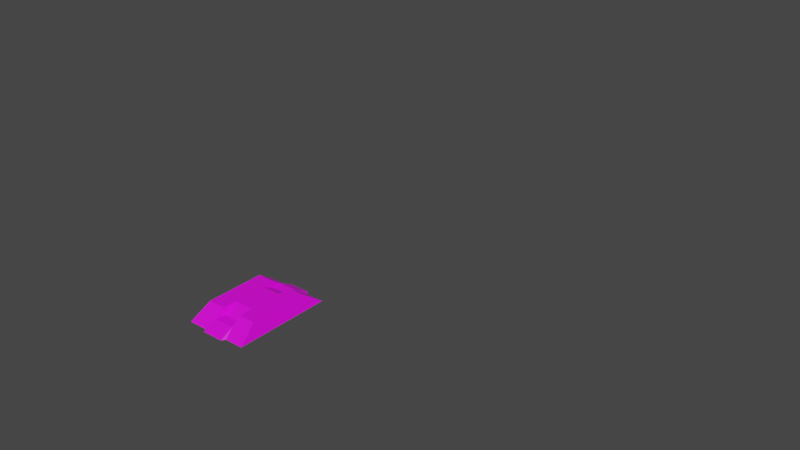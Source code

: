 # Source: BaustelleSmallFu_.blend  (saved by Blender 3.6.11; exported with 4.5.12 LTS)
import bpy
from mathutils import Matrix  # noqa: F401  (used for matrix-valued properties, if any)

bpy.ops.wm.read_factory_settings(use_empty=True)
scene = bpy.context.scene
scene.name = 'Scene'

# ---- collections
col_collection = bpy.data.collections.new('Collection'); scene.collection.children.link(col_collection)

# ---- images (referenced by path relative to the original .blend; pixels are not part of the script)
import os
ASSET_DIR = os.environ.get("B2B_ASSET_DIR", "")  # directory of the original .blend (textures are referenced by path, not embedded)
HERE = os.path.dirname(os.path.abspath(__file__))  # packed textures are extracted next to this script under _unpacked/

def load_image(name, relpath, width, height, colorspace="sRGB"):
    """Load a texture the original file referenced (path relative to the .blend, or extracted next to this script)."""
    p = next((c for c in (os.path.join(HERE, relpath), os.path.join(ASSET_DIR, relpath)) if relpath and os.path.exists(c)), "")
    if p:
        img = bpy.data.images.load(p, check_existing=True)
        img.name = name
    else:  # same state as the original file: an image datablock whose file is absent (Cycles renders it pink)
        img = bpy.data.images.new(name, width, height)
        img.source = "FILE"
        img.filepath = "//" + (relpath or name)
    img.colorspace_settings.name = colorspace
    return img
img_new_color_atlas_psd = load_image('new_color_atlas.psd', 'new_color_atlas.psd', 1024, 1024, 'sRGB')

# ---- materials (node trees are filled in below, after node groups)
mat_material_002 = bpy.data.materials.new('Material.002')
mat_material_002.use_transparent_shadow = False
mat_material_001 = bpy.data.materials.new('Material.001')
mat_material_001.use_transparent_shadow = False
mat_reflektor = bpy.data.materials.new('Reflektor')
mat_reflektor.use_transparent_shadow = False
mat_material_003 = bpy.data.materials.new('Material.003')
mat_material_003.use_transparent_shadow = False
mat_material_004 = bpy.data.materials.new('Material.004')
mat_material_004.use_transparent_shadow = False
mat_baustellelicht = bpy.data.materials.new('BaustelleLicht')
mat_baustellelicht.use_transparent_shadow = False

# ---- material node trees
mat_material_002.use_nodes = True; mat_material_002.node_tree.nodes.clear()
_N = mat_material_002.node_tree.nodes; _L = mat_material_002.node_tree.links
n0 = _N.new('ShaderNodeBsdfPrincipled'); n0.name = 'Principled BSDF'; n0.location = (10, 300)
n0.distribution = 'GGX'
n0.subsurface_method = 'RANDOM_WALK_SKIN'
n0.inputs[3].default_value = 1.45
n0.inputs[27].default_value = (0.0, 0.0, 0.0, 1.0)
n0.inputs[28].default_value = 1.0
n1 = _N.new('ShaderNodeOutputMaterial'); n1.name = 'Material Output'; n1.location = (300, 300)
n2 = _N.new('ShaderNodeTexImage'); n2.name = 'Image Texture'; n2.location = (-471, 234)
n2.image = img_new_color_atlas_psd
_L.new(n0.outputs[0], n1.inputs[0])
_L.new(n2.outputs[0], n0.inputs[0])
n1.is_active_output = True
mat_material_001.use_nodes = True; mat_material_001.node_tree.nodes.clear()
_N = mat_material_001.node_tree.nodes; _L = mat_material_001.node_tree.links
n0 = _N.new('ShaderNodeBsdfPrincipled'); n0.name = 'Principled BSDF'; n0.location = (10, 300)
n0.distribution = 'GGX'
n0.subsurface_method = 'RANDOM_WALK_SKIN'
n0.inputs[3].default_value = 1.45
n0.inputs[27].default_value = (0.0, 0.0, 0.0, 1.0)
n0.inputs[28].default_value = 1.0
n1 = _N.new('ShaderNodeOutputMaterial'); n1.name = 'Material Output'; n1.location = (300, 300)
n2 = _N.new('ShaderNodeTexImage'); n2.name = 'Image Texture'; n2.location = (-300, 202)
n2.image = img_new_color_atlas_psd
_L.new(n0.outputs[0], n1.inputs[0])
_L.new(n2.outputs[0], n0.inputs[0])
n1.is_active_output = True
mat_reflektor.use_nodes = True; mat_reflektor.node_tree.nodes.clear()
_N = mat_reflektor.node_tree.nodes; _L = mat_reflektor.node_tree.links
n0 = _N.new('ShaderNodeBsdfPrincipled'); n0.name = 'Principled BSDF'; n0.location = (10, 300)
n0.distribution = 'GGX'
n0.subsurface_method = 'RANDOM_WALK_SKIN'
n0.inputs[3].default_value = 1.45
n0.inputs[27].default_value = (0.0, 0.0, 0.0, 1.0)
n0.inputs[28].default_value = 1.0
n1 = _N.new('ShaderNodeOutputMaterial'); n1.name = 'Material Output'; n1.location = (300, 300)
_L.new(n0.outputs[0], n1.inputs[0])
n1.is_active_output = True
mat_material_003.use_nodes = True; mat_material_003.node_tree.nodes.clear()
_N = mat_material_003.node_tree.nodes; _L = mat_material_003.node_tree.links
n0 = _N.new('ShaderNodeBsdfPrincipled'); n0.name = 'Principled BSDF'; n0.location = (10, 300)
n0.distribution = 'GGX'
n0.subsurface_method = 'RANDOM_WALK_SKIN'
n0.inputs[3].default_value = 1.45
n0.inputs[27].default_value = (0.0, 0.0, 0.0, 1.0)
n0.inputs[28].default_value = 1.0
n1 = _N.new('ShaderNodeOutputMaterial'); n1.name = 'Material Output'; n1.location = (300, 300)
n2 = _N.new('ShaderNodeTexImage'); n2.name = 'Image Texture'; n2.location = (-429, 253)
n2.image = img_new_color_atlas_psd
_L.new(n0.outputs[0], n1.inputs[0])
_L.new(n2.outputs[0], n0.inputs[0])
n1.is_active_output = True
mat_material_004.use_nodes = True; mat_material_004.node_tree.nodes.clear()
_N = mat_material_004.node_tree.nodes; _L = mat_material_004.node_tree.links
n0 = _N.new('ShaderNodeBsdfPrincipled'); n0.name = 'Principled BSDF'; n0.location = (10, 300)
n0.distribution = 'GGX'
n0.subsurface_method = 'RANDOM_WALK_SKIN'
n0.inputs[3].default_value = 1.45
n0.inputs[27].default_value = (0.0, 0.0, 0.0, 1.0)
n0.inputs[28].default_value = 1.0
n1 = _N.new('ShaderNodeOutputMaterial'); n1.name = 'Material Output'; n1.location = (300, 300)
n2 = _N.new('ShaderNodeTexImage'); n2.name = 'Image Texture'; n2.location = (-367, 310)
n2.image = img_new_color_atlas_psd
_L.new(n0.outputs[0], n1.inputs[0])
_L.new(n2.outputs[0], n0.inputs[0])
n1.is_active_output = True
mat_baustellelicht.use_nodes = True; mat_baustellelicht.node_tree.nodes.clear()
_N = mat_baustellelicht.node_tree.nodes; _L = mat_baustellelicht.node_tree.links
n0 = _N.new('ShaderNodeBsdfPrincipled'); n0.name = 'Principled BSDF'; n0.location = (10, 300)
n0.distribution = 'GGX'
n0.subsurface_method = 'RANDOM_WALK_SKIN'
n0.inputs[0].default_value = (1.0, 0.1591, 0.002149, 1.0)
n0.inputs[3].default_value = 1.45
n0.inputs[27].default_value = (0.0, 0.0, 0.0, 1.0)
n0.inputs[28].default_value = 1.0
n1 = _N.new('ShaderNodeOutputMaterial'); n1.name = 'Material Output'; n1.location = (300, 300)
_L.new(n0.outputs[0], n1.inputs[0])
n1.is_active_output = True

# ---- world
world_world = bpy.data.worlds.new('World'); scene.world = world_world
world_world.use_nodes = True; world_world.node_tree.nodes.clear()
_N = world_world.node_tree.nodes; _L = world_world.node_tree.links
n0 = _N.new('ShaderNodeOutputWorld'); n0.name = 'World Output'; n0.location = (300, 300)
n1 = _N.new('ShaderNodeBackground'); n1.name = 'Background'; n1.location = (10, 300)
n1.inputs[0].default_value = (0.05088, 0.05088, 0.05088, 1.0)
_L.new(n1.outputs[0], n0.inputs[0])
n0.is_active_output = True
world_world.color = (0.05088, 0.05088, 0.05088)
world_world.use_sun_shadow = False
world_world.sun_shadow_jitter_overblur = 0.0

# ---- meshes
me_cube_002 = bpy.data.meshes.new('Cube.002')
me_cube_002.from_pydata([(-0.1959, 0.3029, -0.01479), (-0.1684, 0.1835, 0.0703), (-0.1959, -0.3029, -0.01479), (-0.1684, -0.1835, 0.0703), (0.1959, 0.3029, -0.01479), (0.1684, 0.1835, 0.0703), (0.1959, -0.3029, -0.01479), (0.1684, -0.1835, 0.0703), (0.06529, -0.3257, -0.01479), (-0.06529, -0.3257, -0.01479), (-0.05612, -0.1835, 0.02775), (0.05612, -0.1835, 0.02775), (-0.06529, 0.3257, -0.01479), (0.06529, 0.3257, -0.01479), (0.05612, 0.1835, 0.02775), (-0.05612, 0.1835, 0.02775), (-0.1821, 0.2432, 0.02776), (-0.1821, -0.2432, 0.02776), (0.1821, -0.2432, 0.02776), (0.1821, 0.2432, 0.02776), (0.06713, 0.2432, 0.02776), (-0.06682, 0.2432, 0.02776), (-0.06682, -0.2432, 0.02776), (0.06713, -0.2432, 0.02776), (-0.1959, 0.005991, -0.01479), (-0.1684, 0.003629, 0.0703), (0.1959, 0.005991, -0.01479), (0.1684, 0.003629, 0.0703), (0.06206, -0.09733, 0.0703), (0.06206, 0.1046, 0.0703), (-0.06177, -0.09733, 0.0703), (-0.06177, 0.1046, 0.0703), (0.1821, 0.00481, 0.02776), (-0.1821, 0.00481, 0.02776), (0.068, -0.1835, 0.0703), (0.0791, 0.3029, -0.01479), (0.0791, -0.3029, -0.01479), (0.068, 0.1835, 0.0703), (-0.07843, -0.3029, -0.01479), (-0.06742, 0.1835, 0.0703), (-0.06742, -0.1835, 0.0703), (-0.07843, 0.3029, -0.01479)], [], [(33, 17, 3, 25), (23, 18, 7, 34), (32, 19, 5, 27), (21, 16, 1, 39), (41, 12, 13, 35), (31, 39, 1, 25), (29, 37, 14), (29, 14, 15, 31), (20, 14, 37), (20, 21, 15, 14), (22, 10, 40), (22, 23, 11, 10), (9, 8, 23, 22), (38, 9, 22), (13, 12, 21, 20), (35, 13, 20), (41, 0, 16, 21), (26, 4, 19, 32), (36, 6, 18, 23), (24, 2, 17, 33), (0, 24, 33, 16), (6, 26, 32, 18), (11, 28, 30, 10), (28, 29, 31, 30), (34, 28, 11), (40, 30, 25, 3), (30, 31, 25), (36, 8, 9, 38), (18, 32, 27, 7), (16, 33, 25, 1), (27, 29, 28), (7, 27, 28, 34), (8, 36, 23), (4, 35, 20, 19), (19, 20, 37, 5), (27, 5, 37, 29), (23, 34, 11), (10, 30, 40), (2, 24, 26, 6), (12, 41, 21), (2, 38, 22, 17), (17, 22, 40, 3), (4, 26, 24, 0), (31, 15, 39), (21, 39, 15)])
_uv = me_cube_002.uv_layers.new(name='UVMap')
_uv.uv.foreach_set('vector', [0.4372, 0.1904, 0.4372, 0.1898, 0.436, 0.1898, 0.436, 0.1904, 0.4372, 0.1882, 0.4372, 0.1875, 0.436, 0.1875, 0.436, 0.1882, 0.4372, 0.1857, 0.4372, 0.1852, 0.436, 0.1852, 0.436, 0.1857, 0.4372, 0.1836, 0.4372, 0.1829, 0.436, 0.1829, 0.436, 0.1836, 0.4383, 0.1836, 0.4383, 0.1837, 0.4383, 0.1845, 0.4383, 0.1846, 0.4344, 0.1857, 0.4344, 0.1852, 0.4337, 0.1852, 0.4337, 0.1857, 0.4352, 0.1857, 0.4353, 0.1852, 0.4352, 0.1852, 0.4352, 0.1857, 0.4352, 0.1852, 0.4345, 0.1852, 0.4345, 0.1857, 0.4372, 0.1846, 0.436, 0.1845, 0.436, 0.1846, 0.4372, 0.1845, 0.4372, 0.1837, 0.436, 0.1837, 0.436, 0.1845, 0.4372, 0.1891, 0.436, 0.1891, 0.436, 0.1891, 0.4372, 0.1891, 0.4372, 0.1883, 0.436, 0.1883, 0.436, 0.1891, 0.4383, 0.1891, 0.4383, 0.1883, 0.4372, 0.1883, 0.4372, 0.1891, 0.4383, 0.1891, 0.4383, 0.1891, 0.4372, 0.1891, 0.4383, 0.1845, 0.4383, 0.1837, 0.4372, 0.1837, 0.4372, 0.1845, 0.4383, 0.1846, 0.4383, 0.1845, 0.4372, 0.1845, 0.4383, 0.1836, 0.4383, 0.1829, 0.4372, 0.1829, 0.4372, 0.1836, 0.4383, 0.1857, 0.4383, 0.1852, 0.4372, 0.1852, 0.4372, 0.1857, 0.4383, 0.1882, 0.4383, 0.1875, 0.4372, 0.1875, 0.4372, 0.1882, 0.4383, 0.1904, 0.4383, 0.1898, 0.4372, 0.1898, 0.4372, 0.1904, 0.4383, 0.1921, 0.4383, 0.1916, 0.4372, 0.1916, 0.4372, 0.1921, 0.4383, 0.1875, 0.4383, 0.187, 0.4372, 0.187, 0.4372, 0.1875, 0.4352, 0.1875, 0.4352, 0.187, 0.4345, 0.187, 0.4345, 0.1875, 0.4352, 0.187, 0.4352, 0.1857, 0.4345, 0.1857, 0.4345, 0.187, 0.4353, 0.1875, 0.4353, 0.187, 0.4352, 0.1875, 0.4344, 0.1875, 0.4344, 0.187, 0.4337, 0.187, 0.4337, 0.1875, 0.4344, 0.187, 0.4344, 0.1857, 0.4337, 0.1857, 0.4383, 0.1882, 0.4383, 0.1883, 0.4383, 0.1891, 0.4383, 0.1891, 0.4372, 0.1875, 0.4372, 0.187, 0.436, 0.187, 0.436, 0.1875, 0.4372, 0.1921, 0.4372, 0.1916, 0.436, 0.1916, 0.436, 0.1921, 0.436, 0.187, 0.4353, 0.1857, 0.4353, 0.187, 0.436, 0.1875, 0.436, 0.187, 0.4353, 0.187, 0.4353, 0.1875, 0.4383, 0.1883, 0.4383, 0.1882, 0.4372, 0.1882, 0.4383, 0.1852, 0.4383, 0.1846, 0.4372, 0.1846, 0.4372, 0.1852, 0.4372, 0.1852, 0.4372, 0.1846, 0.436, 0.1846, 0.436, 0.1852, 0.436, 0.1857, 0.436, 0.1852, 0.4353, 0.1852, 0.4353, 0.1857, 0.4372, 0.1883, 0.436, 0.1882, 0.436, 0.1883, 0.4345, 0.1875, 0.4345, 0.187, 0.4344, 0.1875, 0.4383, 0.1898, 0.4383, 0.1904, 0.4383, 0.187, 0.4383, 0.1875, 0.4383, 0.1837, 0.4383, 0.1836, 0.4372, 0.1836, 0.4383, 0.1898, 0.4383, 0.1891, 0.4372, 0.1891, 0.4372, 0.1898, 0.4372, 0.1898, 0.4372, 0.1891, 0.436, 0.1891, 0.436, 0.1898, 0.4383, 0.1852, 0.4383, 0.187, 0.4383, 0.1916, 0.4383, 0.1921, 0.4344, 0.1857, 0.4345, 0.1852, 0.4344, 0.1852, 0.4372, 0.1837, 0.436, 0.1836, 0.436, 0.1837])
me_cube_002.materials.append(mat_material_002)
me_cube_002.update()
me_cube_001 = bpy.data.meshes.new('Cube.001')
me_cube_001.from_pydata([(2.195, 0.03059, 1.16), (2.195, 0.03059, -0.09468), (2.195, -0.03059, 1.16), (2.195, -0.03059, -0.09468), (2.072, 0.03059, -0.09468), (2.072, -0.03059, -0.09468), (2.195, 0.03059, 0.9644), (2.195, 0.03059, 0.6617), (2.195, -0.03059, 0.6617), (2.195, -0.03059, 0.9644), (2.072, -0.03059, 0.7101), (2.072, -0.03059, 1.034), (2.072, 0.03059, 0.7101), (2.072, 0.03059, 1.034), (2.106, 0.03059, 1.22), (2.072, 0.03059, 1.202), (2.072, -0.03059, 1.202), (2.106, -0.03059, 1.22), (2.106, -0.03913, 0.7289), (2.106, -0.03913, 0.9287), (2.106, 0.03913, 0.7289), (2.106, 0.03913, 0.9287), (2.162, -0.03913, 0.7289), (2.162, -0.03913, 0.9287), (2.162, 0.03913, 0.7289), (2.162, 0.03913, 0.9287), (2.218, 0.0, 1.186), (2.218, 0.0, -0.1025), (2.051, 0.0, -0.1025), (2.051, 0.0, 1.072), (2.051, 0.0, 0.7297), (2.218, 0.0, 0.9983), (2.218, 0.0, 0.6785), (2.098, 0.0, 1.269), (2.051, 0.0, 1.25)], [], [(32, 8, 3, 27), (8, 10, 5, 3), (30, 12, 4, 28), (12, 7, 1, 4), (2, 17, 11, 9), (28, 4, 1, 27), (26, 0, 14, 33), (13, 6, 7, 12), (14, 0, 6, 13), (29, 13, 12, 30), (9, 11, 10, 8), (26, 2, 9, 31), (31, 9, 8, 32), (33, 34, 16, 17), (34, 15, 13, 29), (18, 19, 21, 20), (20, 21, 25, 24), (24, 25, 23, 22), (22, 23, 19, 18), (20, 24, 22, 18), (25, 21, 19, 23), (16, 34, 29, 11), (14, 15, 34, 33), (6, 31, 32, 7), (0, 26, 31, 6), (11, 29, 30, 10), (2, 26, 33, 17), (5, 28, 27, 3), (10, 30, 28, 5), (7, 32, 27, 1), (13, 15, 14), (17, 16, 11)])
me_cube_001.polygons.foreach_set('material_index', [0, 0, 0, 0, 0, 0, 0, 0, 0, 0, 0, 0, 0, 0, 0, 1, 1, 1, 1, 1, 1, 0, 0, 0, 0, 0, 0, 0, 0, 0, 0, 0])
_uv = me_cube_001.uv_layers.new(name='UVMap')
_uv.uv.foreach_set('vector', [0.4421, 0.4582, 0.4421, 0.4575, 0.4413, 0.4575, 0.4413, 0.4582, 0.4421, 0.4575, 0.4421, 0.456, 0.4413, 0.456, 0.4413, 0.4575, 0.4421, 0.4553, 0.4421, 0.4545, 0.4413, 0.4545, 0.4413, 0.4553, 0.4421, 0.4545, 0.4421, 0.453, 0.4413, 0.453, 0.4413, 0.4545, 0.4427, 0.4575, 0.4427, 0.4564, 0.4425, 0.456, 0.4425, 0.4575, 0.4413, 0.4553, 0.4413, 0.4545, 0.4398, 0.4545, 0.4398, 0.4553, 0.4442, 0.4553, 0.4442, 0.4545, 0.4432, 0.4545, 0.4432, 0.4553, 0.4465, 0.1845, 0.4465, 0.183, 0.4461, 0.183, 0.4461, 0.1845, 0.4427, 0.4541, 0.4427, 0.453, 0.4425, 0.453, 0.4425, 0.4545, 0.4465, 0.1853, 0.4465, 0.1845, 0.4461, 0.1845, 0.4461, 0.1853, 0.4465, 0.1875, 0.4465, 0.186, 0.4461, 0.186, 0.4461, 0.1875, 0.4427, 0.4582, 0.4427, 0.4575, 0.4425, 0.4575, 0.4425, 0.4582, 0.4465, 0.1882, 0.4465, 0.1875, 0.4461, 0.1875, 0.4461, 0.1882, 0.4432, 0.4553, 0.4427, 0.4553, 0.4427, 0.456, 0.4432, 0.456, 0.4427, 0.4553, 0.4427, 0.4545, 0.4425, 0.4545, 0.4425, 0.4553, 0.4427, 0.459, 0.4413, 0.459, 0.4413, 0.4575, 0.4427, 0.4575, 0.4427, 0.4575, 0.4413, 0.4575, 0.4413, 0.456, 0.4427, 0.456, 0.4427, 0.456, 0.4413, 0.456, 0.4413, 0.4545, 0.4427, 0.4545, 0.4427, 0.4545, 0.4413, 0.4545, 0.4413, 0.453, 0.4427, 0.453, 0.4442, 0.456, 0.4427, 0.456, 0.4427, 0.4545, 0.4442, 0.4545, 0.4413, 0.456, 0.4398, 0.456, 0.4398, 0.4545, 0.4413, 0.4545, 0.4427, 0.456, 0.4427, 0.4553, 0.4425, 0.4553, 0.4425, 0.456, 0.4432, 0.4545, 0.4427, 0.4545, 0.4427, 0.4553, 0.4432, 0.4553, 0.4465, 0.189, 0.4465, 0.1882, 0.4461, 0.1882, 0.4461, 0.189, 0.4427, 0.459, 0.4427, 0.4582, 0.4425, 0.4582, 0.4425, 0.459, 0.4465, 0.186, 0.4465, 0.1853, 0.4461, 0.1853, 0.4461, 0.186, 0.4442, 0.456, 0.4442, 0.4553, 0.4432, 0.4553, 0.4432, 0.456, 0.4413, 0.456, 0.4413, 0.4553, 0.4398, 0.4553, 0.4398, 0.456, 0.4421, 0.456, 0.4421, 0.4553, 0.4413, 0.4553, 0.4413, 0.456, 0.4421, 0.459, 0.4421, 0.4582, 0.4413, 0.4582, 0.4413, 0.459, 0.4425, 0.4545, 0.4427, 0.4545, 0.4427, 0.4541, 0.4427, 0.4564, 0.4427, 0.456, 0.4425, 0.456])
me_cube_001.materials.append(mat_material_001)
me_cube_001.materials.append(mat_reflektor)
me_cube_001.update()
me_cube_003 = bpy.data.meshes.new('Cube.003')
me_cube_003.from_pydata([(-0.126, -0.02965, 0.2036), (-0.126, -0.02965, 1.361), (-0.126, 0.02965, 0.2036), (-0.126, 0.02965, 1.361), (0.126, -0.02965, 0.2036), (0.126, -0.02965, 1.361), (0.126, 0.02965, 0.205), (0.126, 0.02965, 1.361), (-0.03951, 0.02992, 0.08859), (-0.03951, -0.02992, 0.08859), (0.03951, 0.02992, 0.08859), (0.03951, -0.02992, 0.08859), (-0.02979, 0.02979, -0.0006318), (-0.02979, -0.02979, -0.0006318), (0.02979, 0.02979, -0.0006318), (0.02979, -0.02979, -0.0006318), (-0.1445, -0.0144, 0.1862), (-0.1445, -0.0144, 1.379), (-0.1445, 0.0144, 1.379), (-0.1445, 0.0144, 0.1862), (0.1445, 0.0144, 0.1862), (0.1445, 0.0144, 1.379), (0.1445, -0.0144, 1.379), (0.1445, -0.0144, 0.1862), (-0.126, -0.01965, 0.2036), (-0.126, -0.01965, 1.361), (0.126, -0.01965, 1.361), (0.126, -0.01965, 0.2036), (-0.126, 0.01965, 1.361), (-0.126, 0.01965, 0.2036), (0.126, 0.01965, 0.2036), (0.126, 0.01965, 1.361), (0.126, -0.01965, 1.126), (-0.126, -0.02965, 1.351), (-0.126, -0.01965, 0.4536), (0.126, -0.02965, 0.2053), (-0.126, -0.01965, 0.7165), (-0.126, -0.01965, 1.019), (0.126, -0.01965, 0.778), (0.126, -0.01965, 0.4706), (-0.126, 0.02965, 1.354), (0.126, 0.01965, 1.113), (0.126, 0.01965, 0.81), (-0.126, 0.01965, 0.4491), (0.126, 0.01965, 0.5068), (-0.126, 0.01965, 1.057), (-0.126, 0.01965, 0.7532), (-0.04213, -8.204e-09, -0.0006318), (9.135e-09, -0.04213, -0.0006318), (0.04213, 8.204e-09, -0.0006318), (-7.272e-09, 0.04213, -0.0006318)], [], [(16, 17, 18, 19), (3, 7, 31, 28), (20, 21, 22, 23), (4, 35, 27), (16, 19, 8, 9), (21, 18, 17, 22), (10, 49, 14), (20, 23, 11, 10), (23, 16, 9, 11), (19, 20, 10, 8), (12, 50, 14, 49, 15, 48, 13, 47), (9, 47, 13), (11, 48, 15), (8, 50, 12), (0, 33, 1, 17, 16), (3, 40, 2, 19, 18), (2, 6, 20, 19), (7, 3, 18, 21), (6, 7, 21, 20), (5, 35, 4, 23, 22), (4, 0, 16, 23), (1, 5, 22, 17), (27, 34, 24), (0, 4, 27, 24), (1, 33, 25), (5, 1, 25, 26), (29, 43, 30), (2, 40, 28, 45, 46, 43, 29), (7, 6, 30, 44, 42, 41, 31), (6, 2, 29, 30), (34, 27, 39, 36), (25, 32, 26), (25, 33, 0, 24, 34, 36, 37), (37, 38, 32, 25), (27, 35, 5, 26, 32, 38, 39), (36, 39, 38, 37), (41, 28, 31), (28, 40, 3), (30, 43, 46, 44), (42, 45, 28, 41), (44, 46, 45, 42), (47, 9, 8), (8, 12, 47), (48, 11, 9), (9, 13, 48), (49, 10, 11), (11, 15, 49), (50, 8, 10), (10, 14, 50)])
_uv = me_cube_003.uv_layers.new(name='UVMap')
_uv.uv.foreach_set('vector', [0.0617, 0.4343, 0.0643, 0.4343, 0.0643, 0.4369, 0.0617, 0.4369, 0.06415, 0.4371, 0.06415, 0.4394, 0.06415, 0.4394, 0.06415, 0.4371, 0.0617, 0.4395, 0.0643, 0.4395, 0.0643, 0.4421, 0.0617, 0.4421, 0.06185, 0.4423, 0.06186, 0.4423, 0.06185, 0.4423, 0.0617, 0.4343, 0.0617, 0.4369, 0.0617, 0.4369, 0.0617, 0.4343, 0.0643, 0.4395, 0.06691, 0.4395, 0.06691, 0.4421, 0.0643, 0.4421, 0.0617, 0.4395, 0.0617, 0.4408, 0.0617, 0.4395, 0.0617, 0.4395, 0.0617, 0.4421, 0.0617, 0.4421, 0.0617, 0.4395, 0.0617, 0.4421, 0.0617, 0.4447, 0.0617, 0.4447, 0.0617, 0.4421, 0.0617, 0.4369, 0.0617, 0.4395, 0.0617, 0.4395, 0.0617, 0.4369, 0.05909, 0.4395, 0.06039, 0.4395, 0.0617, 0.4395, 0.0617, 0.4408, 0.0617, 0.4421, 0.06039, 0.4421, 0.05909, 0.4421, 0.05909, 0.4408, 0.0617, 0.4343, 0.0617, 0.4356, 0.0617, 0.4343, 0.0617, 0.4421, 0.0617, 0.4434, 0.0617, 0.4421, 0.0617, 0.4369, 0.0617, 0.4382, 0.0617, 0.4369, 0.06185, 0.4446, 0.06413, 0.4446, 0.06415, 0.4446, 0.0643, 0.4447, 0.0617, 0.4447, 0.06415, 0.4371, 0.06413, 0.4371, 0.06185, 0.4371, 0.0617, 0.4369, 0.0643, 0.4369, 0.06185, 0.4371, 0.06185, 0.4394, 0.0617, 0.4395, 0.0617, 0.4369, 0.06415, 0.4394, 0.06415, 0.4371, 0.0643, 0.4369, 0.0643, 0.4395, 0.06186, 0.4394, 0.06415, 0.4394, 0.0643, 0.4395, 0.0617, 0.4395, 0.06415, 0.4423, 0.06186, 0.4423, 0.06185, 0.4423, 0.0617, 0.4421, 0.0643, 0.4421, 0.06185, 0.4423, 0.06185, 0.4446, 0.0617, 0.4447, 0.0617, 0.4421, 0.06415, 0.4446, 0.06415, 0.4423, 0.0643, 0.4421, 0.0643, 0.4447, 0.03452, 0.5625, 0.03451, 0.5625, 0.03452, 0.5625, 0.06185, 0.4446, 0.06185, 0.4423, 0.06185, 0.4423, 0.06185, 0.4446, 0.06415, 0.4446, 0.06413, 0.4446, 0.06415, 0.4446, 0.06415, 0.4423, 0.06415, 0.4446, 0.06415, 0.4446, 0.06415, 0.4423, 0.03452, 0.5625, 0.03451, 0.5625, 0.03452, 0.5625, 0.06185, 0.4371, 0.06413, 0.4371, 0.06415, 0.4371, 0.06354, 0.4371, 0.06294, 0.4371, 0.06234, 0.4371, 0.06185, 0.4371, 0.06415, 0.4394, 0.06186, 0.4394, 0.06185, 0.4394, 0.06245, 0.4394, 0.06305, 0.4394, 0.06365, 0.4394, 0.06415, 0.4394, 0.06185, 0.4394, 0.06185, 0.4371, 0.06185, 0.4371, 0.06185, 0.4394, 0.06235, 0.4446, 0.06185, 0.4423, 0.06238, 0.4423, 0.06287, 0.4446, 0.03449, 0.5625, 0.0345, 0.5625, 0.03449, 0.5625, 0.06415, 0.4446, 0.06413, 0.4446, 0.06185, 0.4446, 0.06185, 0.4446, 0.06235, 0.4446, 0.06287, 0.4446, 0.06347, 0.4446, 0.06347, 0.4446, 0.06299, 0.4423, 0.06368, 0.4423, 0.06415, 0.4446, 0.06185, 0.4423, 0.06186, 0.4423, 0.06415, 0.4423, 0.06415, 0.4423, 0.06368, 0.4423, 0.06299, 0.4423, 0.06238, 0.4423, 0.03451, 0.5625, 0.03451, 0.5625, 0.0345, 0.5625, 0.0345, 0.5625, 0.0345, 0.5625, 0.03449, 0.5625, 0.03449, 0.5625, 0.06415, 0.4371, 0.06413, 0.4371, 0.06415, 0.4371, 0.06185, 0.4394, 0.06234, 0.4371, 0.06294, 0.4371, 0.06245, 0.4394, 0.06305, 0.4394, 0.06354, 0.4371, 0.06415, 0.4371, 0.06365, 0.4394, 0.03451, 0.5625, 0.0345, 0.5625, 0.0345, 0.5625, 0.0345, 0.5625, 0.0617, 0.4356, 0.0617, 0.4343, 0.0617, 0.4369, 0.0617, 0.4369, 0.0617, 0.4369, 0.0617, 0.4356, 0.0617, 0.4434, 0.0617, 0.4421, 0.0617, 0.4447, 0.0617, 0.4447, 0.0617, 0.4447, 0.0617, 0.4434, 0.0617, 0.4408, 0.0617, 0.4395, 0.0617, 0.4421, 0.0617, 0.4421, 0.0617, 0.4421, 0.0617, 0.4408, 0.0617, 0.4382, 0.0617, 0.4369, 0.0617, 0.4395, 0.0617, 0.4395, 0.0617, 0.4395, 0.0617, 0.4382])
me_cube_003.materials.append(mat_material_003)
me_cube_003.update()
me_cube_004 = bpy.data.meshes.new('Cube.004')
me_cube_004.from_pydata([(-0.1109, -0.03228, 1.356), (-0.1109, -0.04175, 1.453), (-0.1109, 0.03228, 1.356), (-0.1109, 0.04175, 1.453), (0.1109, -0.03228, 1.356), (0.1109, -0.04175, 1.453), (0.1109, 0.03228, 1.356), (0.1109, 0.04175, 1.453), (-0.06191, -0.04175, 1.518), (-0.06191, 0.04175, 1.518), (0.06191, 0.04175, 1.518), (0.06191, -0.04175, 1.518), (-0.1109, 0.0, 1.356), (-0.1109, 0.0, 1.453), (0.1109, 0.0, 1.356), (0.1109, 0.0, 1.453), (-0.06191, 0.0, 1.518), (0.06191, 0.0, 1.518), (0.0, 0.03228, 1.356), (0.0, 0.04175, 1.453), (0.0, -0.03228, 1.356), (0.0, -0.04175, 1.453), (0.0, 0.04175, 1.5), (0.0, -0.04175, 1.5), (0.0, 0.0, 1.5), (0.0, 0.0, 1.356), (-6.114e-10, -0.0785, 1.735), (-6.114e-10, 0.0785, 1.735), (0.0569, -0.0785, 1.717), (0.0569, 0.0785, 1.717), (0.09944, -0.0785, 1.64), (0.09944, 0.0785, 1.64), (0.0569, -0.0785, 1.562), (0.0569, 0.0785, 1.562), (-6.114e-10, -0.0785, 1.544), (-6.114e-10, 0.0785, 1.544), (-0.0569, -0.0785, 1.562), (-0.0569, 0.0785, 1.562), (-0.09944, -0.0785, 1.64), (-0.09944, 0.0785, 1.64), (-0.0569, -0.0785, 1.717), (-0.0569, 0.0785, 1.717), (-2.259e-09, -0.04534, 1.792), (0.1075, -0.04534, 1.747), (0.1075, 0.04534, 1.747), (-2.259e-09, 0.04534, 1.792), (0.152, -0.04534, 1.64), (0.152, 0.04534, 1.64), (0.1075, -0.04534, 1.532), (0.1075, 0.04534, 1.532), (-2.259e-09, -0.04534, 1.488), (-2.259e-09, 0.04534, 1.488), (-0.1075, -0.04534, 1.532), (-0.1075, 0.04534, 1.532), (-0.152, -0.04534, 1.64), (-0.152, 0.04534, 1.64), (-0.1075, -0.04534, 1.747), (-0.1075, 0.04534, 1.747), (-0.1109, -0.03507, 1.385), (-0.1109, 0.03507, 1.385), (0.1109, 0.03507, 1.385), (0.1109, -0.03507, 1.385), (0.1109, 0.0, 1.385), (-0.1109, 0.0, 1.385), (0.0, -0.03507, 1.385), (0.0, 0.03507, 1.385)], [], [(63, 13, 3, 59), (65, 19, 7, 60), (62, 15, 5, 61), (64, 21, 1, 58), (25, 14, 4, 20), (13, 1, 8, 16), (24, 16, 8, 23), (21, 5, 11, 23), (19, 3, 9, 22), (15, 7, 10, 17), (5, 15, 17, 11), (22, 9, 16, 24), (3, 13, 16, 9), (18, 6, 14, 25), (60, 7, 15, 62), (58, 1, 13, 63), (2, 18, 25, 12), (10, 22, 24, 17), (7, 19, 22, 10), (1, 21, 23, 8), (17, 24, 23, 11), (12, 25, 20, 0), (61, 5, 21, 64), (59, 3, 19, 65), (42, 45, 44, 43), (43, 44, 47, 46), (46, 47, 49, 48), (48, 49, 51, 50), (50, 51, 53, 52), (52, 53, 55, 54), (29, 27, 41, 39, 37, 35, 33, 31), (54, 55, 57, 56), (56, 57, 45, 42), (26, 28, 30, 32, 34, 36, 38, 40), (28, 26, 42, 43), (27, 29, 44, 45), (30, 28, 43, 46), (29, 31, 47, 44), (32, 30, 46, 48), (31, 33, 49, 47), (34, 32, 48, 50), (33, 35, 51, 49), (36, 34, 50, 52), (35, 37, 53, 51), (38, 36, 52, 54), (37, 39, 55, 53), (40, 38, 54, 56), (39, 41, 57, 55), (26, 40, 56, 42), (41, 27, 45, 57), (2, 59, 65, 18), (4, 61, 64, 20), (0, 58, 63, 12), (6, 60, 62, 14), (20, 64, 58, 0), (14, 62, 61, 4), (18, 65, 60, 6), (12, 63, 59, 2)])
me_cube_004.polygons.foreach_set('material_index', [0, 0, 0, 0, 0, 0, 0, 0, 0, 0, 0, 0, 0, 0, 0, 0, 0, 0, 0, 0, 0, 0, 0, 0, 0, 0, 0, 0, 0, 0, 1, 0, 0, 1, 1, 1, 1, 1, 1, 1, 1, 1, 1, 1, 1, 1, 1, 1, 1, 1, 0, 0, 0, 0, 0, 0, 0, 0])
_uv = me_cube_004.uv_layers.new(name='UVMap')
_uv.uv.foreach_set('vector', [0.5584, 0.4354, 0.5596, 0.4354, 0.5596, 0.4363, 0.5584, 0.4363, 0.5584, 0.4372, 0.5596, 0.4372, 0.5596, 0.4381, 0.5584, 0.4381, 0.5584, 0.439, 0.5596, 0.439, 0.5596, 0.4399, 0.5584, 0.4399, 0.5584, 0.4408, 0.5596, 0.4408, 0.5596, 0.4417, 0.5584, 0.4417, 0.5569, 0.439, 0.5578, 0.439, 0.5578, 0.4399, 0.5569, 0.4399, 0.5596, 0.4354, 0.5596, 0.4345, 0.5596, 0.4345, 0.5596, 0.4354, 0.5605, 0.439, 0.5614, 0.439, 0.5614, 0.4399, 0.5605, 0.4399, 0.5596, 0.4408, 0.5596, 0.4399, 0.5596, 0.4399, 0.5596, 0.4408, 0.5596, 0.4372, 0.5596, 0.4363, 0.5596, 0.4363, 0.5596, 0.4372, 0.5596, 0.439, 0.5596, 0.4381, 0.5596, 0.4381, 0.5596, 0.439, 0.5596, 0.4399, 0.5596, 0.439, 0.5596, 0.439, 0.5596, 0.4399, 0.5605, 0.4381, 0.5614, 0.4381, 0.5614, 0.439, 0.5605, 0.439, 0.5596, 0.4363, 0.5596, 0.4354, 0.5596, 0.4354, 0.5596, 0.4363, 0.5569, 0.4381, 0.5578, 0.4381, 0.5578, 0.439, 0.5569, 0.439, 0.5584, 0.4381, 0.5596, 0.4381, 0.5596, 0.439, 0.5584, 0.439, 0.5584, 0.4345, 0.5596, 0.4345, 0.5596, 0.4354, 0.5584, 0.4354, 0.556, 0.4381, 0.5569, 0.4381, 0.5569, 0.439, 0.556, 0.439, 0.5596, 0.4381, 0.5605, 0.4381, 0.5605, 0.439, 0.5596, 0.439, 0.5596, 0.4381, 0.5596, 0.4372, 0.5596, 0.4372, 0.5596, 0.4381, 0.5596, 0.4417, 0.5596, 0.4408, 0.5596, 0.4408, 0.5596, 0.4417, 0.5596, 0.439, 0.5605, 0.439, 0.5605, 0.4399, 0.5596, 0.4399, 0.556, 0.439, 0.5569, 0.439, 0.5569, 0.4399, 0.556, 0.4399, 0.5584, 0.4399, 0.5596, 0.4399, 0.5596, 0.4408, 0.5584, 0.4408, 0.5584, 0.4363, 0.5596, 0.4363, 0.5596, 0.4372, 0.5584, 0.4372, 0.3444, 0.8181, 0.3444, 0.8264, 0.3424, 0.8264, 0.3424, 0.8181, 0.3424, 0.8181, 0.3424, 0.8264, 0.3403, 0.8264, 0.3403, 0.8181, 0.3403, 0.8181, 0.3403, 0.8264, 0.3383, 0.8264, 0.3383, 0.8181, 0.3383, 0.8181, 0.3383, 0.8264, 0.3362, 0.8264, 0.3362, 0.8181, 0.3362, 0.8181, 0.3362, 0.8264, 0.3342, 0.8264, 0.3342, 0.8181, 0.3342, 0.8181, 0.3342, 0.8264, 0.3321, 0.8264, 0.3321, 0.8181, 0.3367, 0.8231, 0.336, 0.8234, 0.3354, 0.8231, 0.3349, 0.8219, 0.3354, 0.8207, 0.336, 0.8204, 0.3367, 0.8207, 0.3372, 0.8219, 0.3321, 0.8181, 0.3321, 0.8264, 0.33, 0.8264, 0.33, 0.8181, 0.33, 0.8181, 0.33, 0.8264, 0.328, 0.8264, 0.328, 0.8181, 0.3401, 0.8234, 0.3408, 0.8231, 0.3413, 0.8219, 0.3408, 0.8207, 0.3401, 0.8204, 0.3395, 0.8207, 0.3389, 0.8219, 0.3395, 0.8231, 0.3408, 0.8231, 0.3401, 0.8234, 0.3401, 0.8239, 0.3415, 0.8233, 0.336, 0.8234, 0.3367, 0.8231, 0.3374, 0.8233, 0.336, 0.8239, 0.3413, 0.8219, 0.3408, 0.8231, 0.3415, 0.8233, 0.3421, 0.8219, 0.3367, 0.8231, 0.3372, 0.8219, 0.338, 0.8219, 0.3374, 0.8233, 0.3408, 0.8207, 0.3413, 0.8219, 0.3421, 0.8219, 0.3415, 0.8205, 0.3372, 0.8219, 0.3367, 0.8207, 0.3374, 0.8205, 0.338, 0.8219, 0.3401, 0.8204, 0.3408, 0.8207, 0.3415, 0.8205, 0.3401, 0.8199, 0.3367, 0.8207, 0.336, 0.8204, 0.336, 0.8199, 0.3374, 0.8205, 0.3395, 0.8207, 0.3401, 0.8204, 0.3401, 0.8199, 0.3387, 0.8205, 0.336, 0.8204, 0.3354, 0.8207, 0.3346, 0.8205, 0.336, 0.8199, 0.3389, 0.8219, 0.3395, 0.8207, 0.3387, 0.8205, 0.3382, 0.8219, 0.3354, 0.8207, 0.3349, 0.8219, 0.3341, 0.8219, 0.3346, 0.8205, 0.3395, 0.8231, 0.3389, 0.8219, 0.3382, 0.8219, 0.3387, 0.8233, 0.3349, 0.8219, 0.3354, 0.8231, 0.3346, 0.8233, 0.3341, 0.8219, 0.3401, 0.8234, 0.3395, 0.8231, 0.3387, 0.8233, 0.3401, 0.8239, 0.3354, 0.8231, 0.336, 0.8234, 0.336, 0.8239, 0.3346, 0.8233, 0.5674, 0.1918, 0.5679, 0.1918, 0.5679, 0.1927, 0.5674, 0.1927, 0.5674, 0.1954, 0.5679, 0.1954, 0.5679, 0.1963, 0.5674, 0.1963, 0.5674, 0.19, 0.5679, 0.19, 0.5679, 0.1909, 0.5674, 0.1909, 0.5674, 0.1936, 0.5679, 0.1936, 0.5679, 0.1945, 0.5674, 0.1945, 0.5674, 0.1963, 0.5679, 0.1963, 0.5679, 0.1973, 0.5674, 0.1973, 0.5674, 0.1945, 0.5679, 0.1945, 0.5679, 0.1954, 0.5674, 0.1954, 0.5674, 0.1927, 0.5679, 0.1927, 0.5679, 0.1936, 0.5674, 0.1936, 0.5674, 0.1909, 0.5679, 0.1909, 0.5679, 0.1918, 0.5674, 0.1918])
me_cube_004.materials.append(mat_material_004)
me_cube_004.materials.append(mat_baustellelicht)
me_cube_004.update()

# ---- objects
ob_baustellefu = bpy.data.objects.new('BaustelleFuß', me_cube_002)
ob_cube = bpy.data.objects.new('Cube', me_cube_001)
ob_baustellebrett = bpy.data.objects.new('BaustelleBrett', me_cube_003)
ob_lichtaufsatz = bpy.data.objects.new('LichtAufsatz', me_cube_004)

# ---- transforms, parenting, visibility, modifiers, constraints
ob_baustellefu.location = (0.0, 0.0, 0.0)
ob_cube.location = (0.0, 0.0, 0.0)
ob_baustellebrett.location = (0.0, 0.0, 0.0)
ob_lichtaufsatz.parent = ob_baustellebrett
ob_lichtaufsatz.location = (0.0, 0.0, 0.0)

# ---- collection membership
scene.collection.objects.link(ob_baustellefu)
col_collection.objects.link(ob_cube)
col_collection.objects.link(ob_baustellebrett)
col_collection.objects.link(ob_lichtaufsatz)
def _layer_coll(name, lc=None):
    lc = lc or bpy.context.view_layer.layer_collection
    for c in lc.children:
        if c.name == name: return c
        r = _layer_coll(name, c)
        if r: return r
_layer_coll('Collection').exclude = True

# ---- scene / render settings (as saved in the file)
scene.frame_start = 1; scene.frame_end = 250; scene.frame_set(1)
scene.render.engine = 'BLENDER_EEVEE_NEXT'
scene.cycles.sampling_pattern = 'TABULATED_SOBOL'
scene.view_settings.view_transform = 'Filmic'
bpy.context.view_layer.update()

# ---- added for rendering (the .blend has no active camera and no usable light): camera, sun
cam_auto = bpy.data.cameras.new('AutoCamera')
cam_auto.lens = 50.0
cam_auto.sensor_width = 36.0
cam_auto.clip_end = 1000.0
ob_auto_camera = bpy.data.objects.new('AutoCamera', cam_auto)
scene.collection.objects.link(ob_auto_camera)
ob_auto_camera.location = (3.91385, -3.48305, 3.16659)
ob_auto_camera.rotation_euler = (1.09748, -7.21219e-08, 0.694738)
scene.camera = ob_auto_camera
light_auto_sun = bpy.data.lights.new('AutoSun', 'SUN')
light_auto_sun.energy = 3.0
light_auto_sun.angle = 0.0523599
ob_auto_sun = bpy.data.objects.new('AutoSun', light_auto_sun)
scene.collection.objects.link(ob_auto_sun)
ob_auto_sun.rotation_euler = (0.872665, 0.174533, 0.523599)
bpy.context.view_layer.update()
